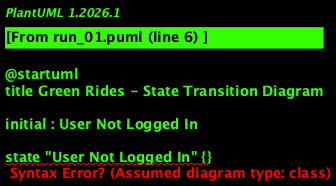

The diagram above was rendered by PlantUML. Its source (embedded in the PNG):
@startuml
title Green Rides - State Transition Diagram

initial : User Not Logged In

state "User Not Logged In" {}
state "Logged In, Journey Details Viewed" as JDetailsViewed {}
state "Driving Mode Activated" as DrivingMode {}
state "Eating Mode Activated" as EatingMode {}
state "Feedback Provided" as FeedbackProvided {}
state "Final State" {}

transition "Login & Select Destination" : -> JDetailsViewed
transition "Activate Driving Mode" : -> DrivingMode
transition "Select Place to Eat" : -> EatingMode
transition "Place Order" : -> EatingMode
transition "Accident Occurs" : -> FeedbackProvided
transition "End Journey" : -> FeedbackProvided

state "Logged In, Journey Details Viewed" as JDetailsViewed {}
state "Driving Mode Activated" as DrivingMode {}
state "Eating Mode Activated" as EatingMode {}
state "Feedback Provided" as FeedbackProvided {}

@enduml